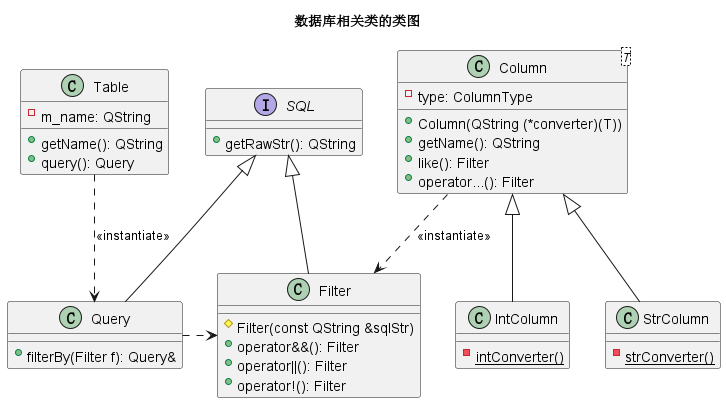

The diagram above was rendered by PlantUML. Its source (embedded in the PNG):
@startuml Class Diagram

title 数据库相关类的类图

interface SQL {
    +getRawStr(): QString
}

class Table {
    -m_name: QString
    +getName(): QString
    +query(): Query
}

class Query {
    +filterBy(Filter f): Query&
}

class Filter {
    #Filter(const QString &sqlStr)
    +operator&&(): Filter
    +operator||(): Filter
    +operator!(): Filter
}

SQL <|-- Query
SQL <|-- Filter
Table ..> Query : <<instantiate>>


class Column<T> {
    -type: ColumnType
    +Column(QString (*converter)(T))
    +getName(): QString
    +like(): Filter
    +operator...(): Filter
}

class IntColumn {
    {static} -intConverter()
}

class StrColumn {
    {static} -strConverter()
}

Column <|-- IntColumn
Column <|-- StrColumn
Column ..> Filter : <<instantiate>>
Query .> Filter

@enduml